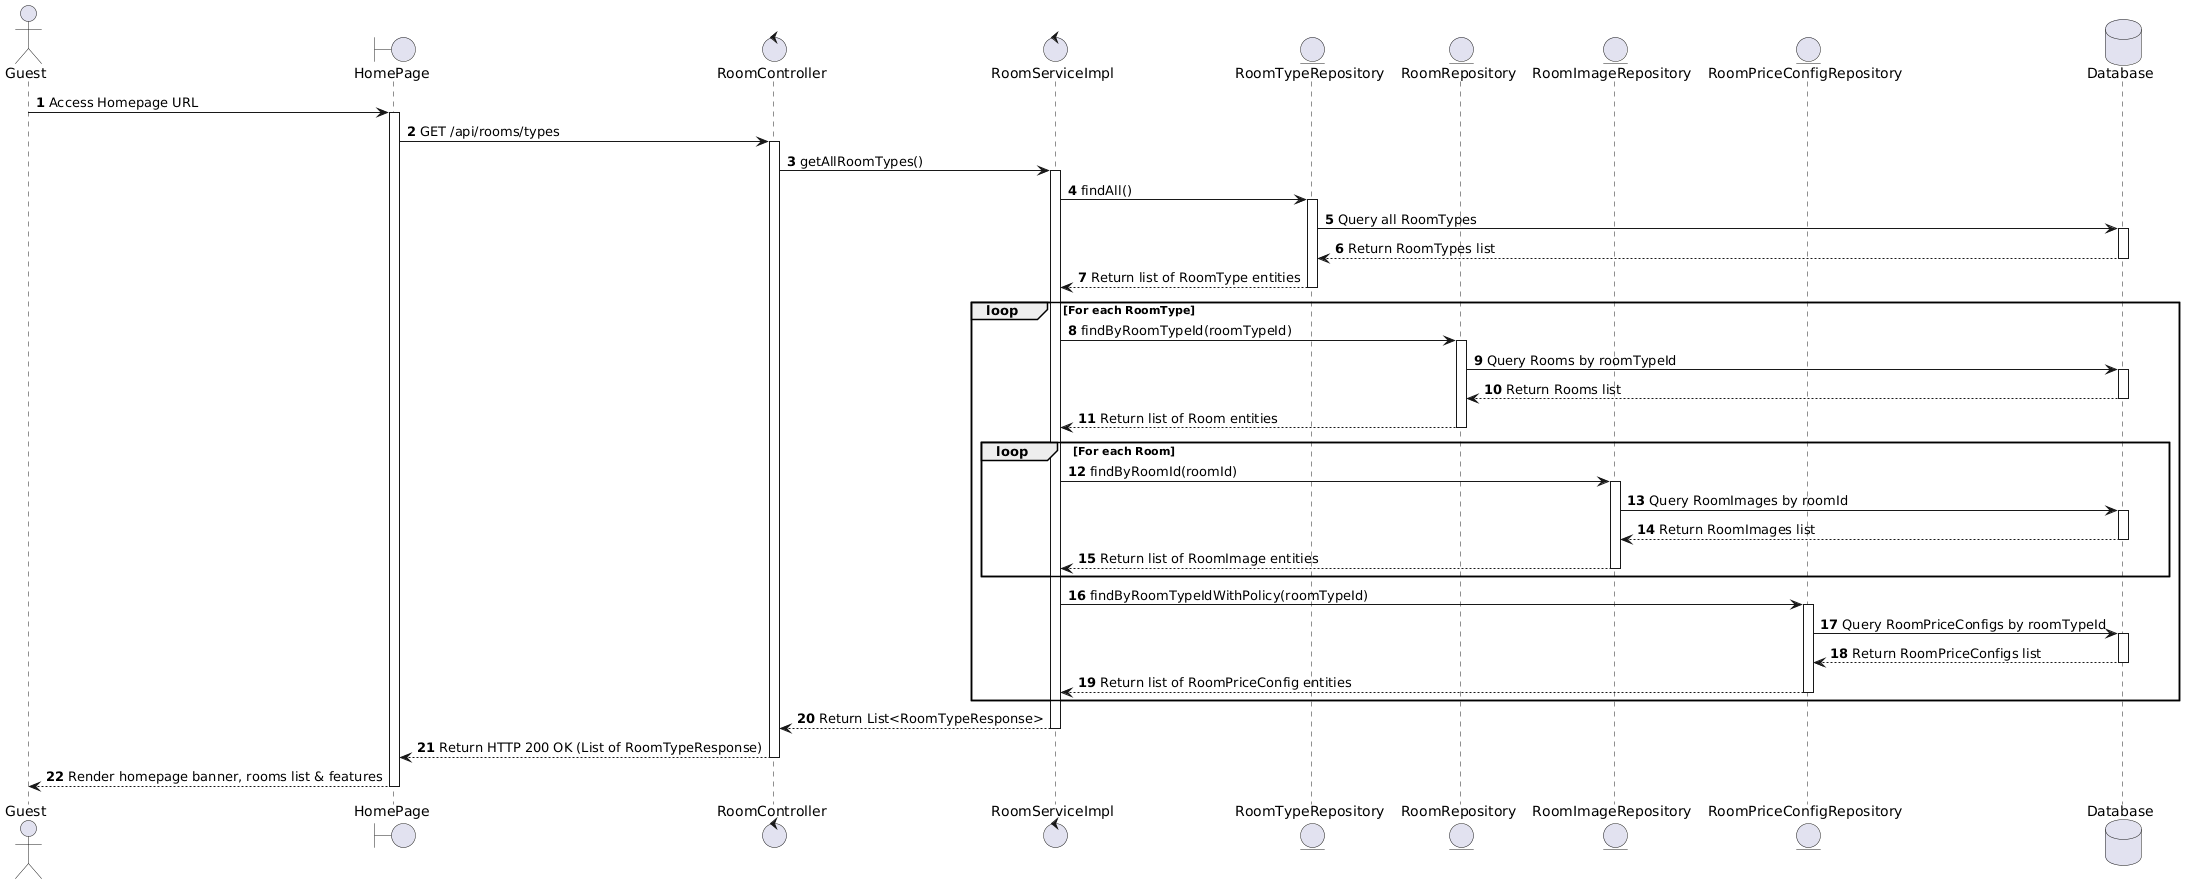

The diagram above was rendered by PlantUML. Its source (embedded in the PNG):
@startuml
actor Guest
boundary "HomePage" as Page
control "RoomController" as Controller
control "RoomServiceImpl" as Service
entity "RoomTypeRepository" as TypeRepo
entity "RoomRepository" as RoomRepo
entity "RoomImageRepository" as ImageRepo
entity "RoomPriceConfigRepository" as PriceConfigRepo
database "Database" as Database

autonumber

Guest -> Page : Access Homepage URL
activate Page

Page -> Controller : GET /api/rooms/types
activate Controller

Controller -> Service : getAllRoomTypes()
activate Service

Service -> TypeRepo : findAll()
activate TypeRepo
TypeRepo -> Database : Query all RoomTypes
activate Database
Database --> TypeRepo : Return RoomTypes list
deactivate Database
TypeRepo --> Service : Return list of RoomType entities
deactivate TypeRepo

loop For each RoomType
    Service -> RoomRepo : findByRoomTypeId(roomTypeId)
    activate RoomRepo
    RoomRepo -> Database : Query Rooms by roomTypeId
    activate Database
    Database --> RoomRepo : Return Rooms list
    deactivate Database
    RoomRepo --> Service : Return list of Room entities
    deactivate RoomRepo
    
    loop For each Room
        Service -> ImageRepo : findByRoomId(roomId)
        activate ImageRepo
        ImageRepo -> Database : Query RoomImages by roomId
        activate Database
        Database --> ImageRepo : Return RoomImages list
        deactivate Database
        ImageRepo --> Service : Return list of RoomImage entities
        deactivate ImageRepo
    end
    
    Service -> PriceConfigRepo : findByRoomTypeIdWithPolicy(roomTypeId)
    activate PriceConfigRepo
    PriceConfigRepo -> Database : Query RoomPriceConfigs by roomTypeId
    activate Database
    Database --> PriceConfigRepo : Return RoomPriceConfigs list
    deactivate Database
    PriceConfigRepo --> Service : Return list of RoomPriceConfig entities
    deactivate PriceConfigRepo
end

Service --> Controller : Return List<RoomTypeResponse>
deactivate Service

Controller --> Page : Return HTTP 200 OK (List of RoomTypeResponse)
deactivate Controller

Page --> Guest : Render homepage banner, rooms list & features
deactivate Page
@endum